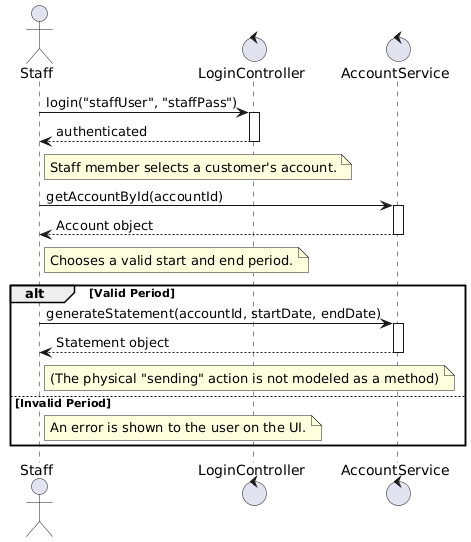

The diagram above was rendered by PlantUML. Its source (embedded in the PNG):
@startuml
actor Staff as S
control LoginController as Login
control AccountService as Acc

S -> Login : login("staffUser", "staffPass")
activate Login
Login --> S : authenticated
deactivate Login

note right of S : Staff member selects a customer's account.
S -> Acc : getAccountById(accountId)
activate Acc
Acc --> S : Account object
deactivate Acc

note right of S : Chooses a valid start and end period.
alt Valid Period
    S -> Acc : generateStatement(accountId, startDate, endDate)
    activate Acc
    Acc --> S : Statement object
    deactivate Acc
    note right of S : (The physical "sending" action is not modeled as a method)
else Invalid Period
    note right of S : An error is shown to the user on the UI.
end
@enduml